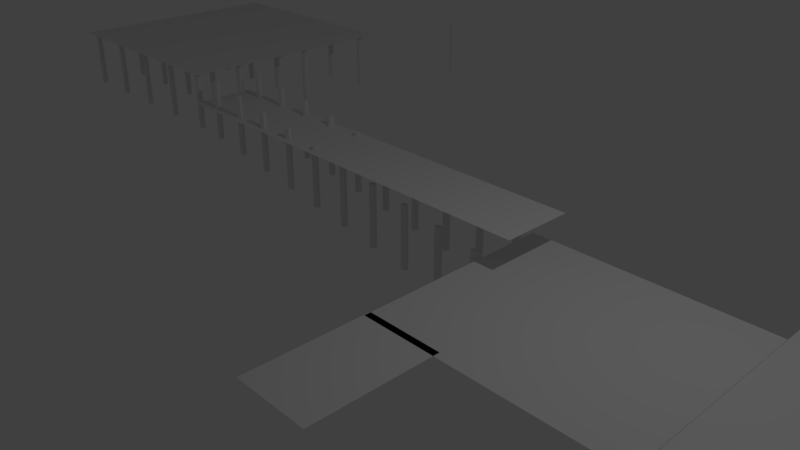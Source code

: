 # Source: planta_base.blend  (saved by Blender 2.79.0; exported with 4.5.12 LTS)
import bpy
from mathutils import Matrix  # noqa: F401  (used for matrix-valued properties, if any)

bpy.ops.wm.read_factory_settings(use_empty=True)
scene = bpy.context.scene
scene.name = 'Scene'

# ---- collections
col_collection_1 = bpy.data.collections.new('Collection 1'); scene.collection.children.link(col_collection_1)

# ---- world
world_world = bpy.data.worlds.new('World'); scene.world = world_world
world_world.color = (0.05088, 0.05088, 0.05088)
world_world.use_sun_shadow = False
world_world.sun_shadow_jitter_overblur = 0.0
world_world.cycles.sampling_method = 'MANUAL'

# ---- cameras
cam_camera = bpy.data.cameras.new('Camera')
cam_camera.clip_end = 100.0
cam_camera.lens = 35.0
cam_camera.sensor_width = 32.0
cam_camera.sensor_height = 18.0
cam_camera.ortho_scale = 7.314
cam_camera.dof.focus_distance = 0.0
cam_camera.dof.aperture_fstop = 128.0

# ---- lights
light_lamp = bpy.data.lights.new('Lamp', 'POINT')
light_lamp.transmission_factor = 0.0
light_lamp.cutoff_distance = 30.0
light_lamp.energy = 100.0
light_lamp.shadow_buffer_clip_start = 1.001
light_lamp.shadow_soft_size = 0.1
light_lamp.shadow_maximum_resolution = 0.006
light_lamp.use_absolute_resolution = True

# ---- meshes
me_cylinder_007 = bpy.data.meshes.new('Cylinder.007')
me_cylinder_007.from_pydata([(0.0, 1.0, -1.0), (0.0, 1.0, 1.0), (0.866, 0.5, -1.0), (0.866, 0.5, 1.0), (0.866, -0.5, -1.0), (0.866, -0.5, 1.0), (-8.742e-08, -1.0, -1.0), (-8.742e-08, -1.0, 1.0), (-0.866, -0.5, -1.0), (-0.866, -0.5, 1.0), (-0.866, 0.5, -1.0), (-0.866, 0.5, 1.0), (11.26, 1.0, -1.2), (11.26, 1.0, 0.8), (12.12, 0.5, -1.2), (12.12, 0.5, 0.8), (12.12, -0.5, -1.2), (12.12, -0.5, 0.8), (11.26, -1.0, -1.2), (11.26, -1.0, 0.8), (10.39, -0.5, -1.2), (10.39, -0.5, 0.8), (10.39, 0.5, -1.2), (10.39, 0.5, 0.8), (22.52, 1.0, -1.4), (22.52, 1.0, 0.6), (23.38, 0.5, -1.4), (23.38, 0.5, 0.6), (23.38, -0.5, -1.4), (23.38, -0.5, 0.6), (22.52, -1.0, -1.4), (22.52, -1.0, 0.6), (21.65, -0.5, -1.4), (21.65, -0.5, 0.6), (21.65, 0.5, -1.4), (21.65, 0.5, 0.6), (33.77, 1.0, -1.6), (33.77, 1.0, 0.4), (34.64, 0.5, -1.6), (34.64, 0.5, 0.4), (34.64, -0.5, -1.6), (34.64, -0.5, 0.4), (33.77, -1.0, -1.6), (33.77, -1.0, 0.4), (32.91, -0.5, -1.6), (32.91, -0.5, 0.4), (32.91, 0.5, -1.6), (32.91, 0.5, 0.4), (45.03, 1.0, -1.8), (45.03, 1.0, 0.2), (45.9, 0.5, -1.8), (45.9, 0.5, 0.2), (45.9, -0.5, -1.8), (45.9, -0.5, 0.2), (45.03, -1.0, -1.8), (45.03, -1.0, 0.2), (44.17, -0.5, -1.8), (44.17, -0.5, 0.2), (44.17, 0.5, -1.8), (44.17, 0.5, 0.2), (56.29, 1.0, -2.0), (56.29, 1.0, 0.0), (57.16, 0.5, -2.0), (57.16, 0.5, 0.0), (57.16, -0.5, -2.0), (57.16, -0.5, 0.0), (56.29, -1.0, -2.0), (56.29, -1.0, 0.0), (55.43, -0.5, -2.0), (55.43, -0.5, 0.0), (55.43, 0.5, -2.0), (55.43, 0.5, 0.0), (67.55, 1.0, -2.2), (67.55, 1.0, -0.2), (68.42, 0.5, -2.2), (68.42, 0.5, -0.2), (68.42, -0.5, -2.2), (68.42, -0.5, -0.2), (67.55, -1.0, -2.2), (67.55, -1.0, -0.2), (66.68, -0.5, -2.2), (66.68, -0.5, -0.2), (66.68, 0.5, -2.2), (66.68, 0.5, -0.2), (78.81, 1.0, -2.4), (78.81, 1.0, -0.4), (79.67, 0.5, -2.4), (79.67, 0.5, -0.4), (79.67, -0.5, -2.4), (79.67, -0.5, -0.4), (78.81, -1.0, -2.4), (78.81, -1.0, -0.4), (77.94, -0.5, -2.4), (77.94, -0.5, -0.4), (77.94, 0.5, -2.4), (77.94, 0.5, -0.4), (90.07, 1.0, -2.6), (90.07, 1.0, -0.6), (90.93, 0.5, -2.6), (90.93, 0.5, -0.6), (90.93, -0.5, -2.6), (90.93, -0.5, -0.6), (90.07, -1.0, -2.6), (90.07, -1.0, -0.6), (89.2, -0.5, -2.6), (89.2, -0.5, -0.6), (89.2, 0.5, -2.6), (89.2, 0.5, -0.6), (101.3, 1.0, -2.8), (101.3, 1.0, -0.8), (102.2, 0.5, -2.8), (102.2, 0.5, -0.8), (102.2, -0.5, -2.8), (102.2, -0.5, -0.8), (101.3, -1.0, -2.8), (101.3, -1.0, -0.8), (100.5, -0.5, -2.8), (100.5, -0.5, -0.8), (100.5, 0.5, -2.8), (100.5, 0.5, -0.8)], [], [(0, 1, 3, 2), (2, 3, 5, 4), (4, 5, 7, 6), (6, 7, 9, 8), (3, 1, 11, 9, 7, 5), (8, 9, 11, 10), (10, 11, 1, 0), (0, 2, 4, 6, 8, 10), (12, 13, 15, 14), (14, 15, 17, 16), (16, 17, 19, 18), (18, 19, 21, 20), (15, 13, 23, 21, 19, 17), (20, 21, 23, 22), (22, 23, 13, 12), (12, 14, 16, 18, 20, 22), (24, 25, 27, 26), (26, 27, 29, 28), (28, 29, 31, 30), (30, 31, 33, 32), (27, 25, 35, 33, 31, 29), (32, 33, 35, 34), (34, 35, 25, 24), (24, 26, 28, 30, 32, 34), (36, 37, 39, 38), (38, 39, 41, 40), (40, 41, 43, 42), (42, 43, 45, 44), (39, 37, 47, 45, 43, 41), (44, 45, 47, 46), (46, 47, 37, 36), (36, 38, 40, 42, 44, 46), (48, 49, 51, 50), (50, 51, 53, 52), (52, 53, 55, 54), (54, 55, 57, 56), (51, 49, 59, 57, 55, 53), (56, 57, 59, 58), (58, 59, 49, 48), (48, 50, 52, 54, 56, 58), (60, 61, 63, 62), (62, 63, 65, 64), (64, 65, 67, 66), (66, 67, 69, 68), (63, 61, 71, 69, 67, 65), (68, 69, 71, 70), (70, 71, 61, 60), (60, 62, 64, 66, 68, 70), (72, 73, 75, 74), (74, 75, 77, 76), (76, 77, 79, 78), (78, 79, 81, 80), (75, 73, 83, 81, 79, 77), (80, 81, 83, 82), (82, 83, 73, 72), (72, 74, 76, 78, 80, 82), (84, 85, 87, 86), (86, 87, 89, 88), (88, 89, 91, 90), (90, 91, 93, 92), (87, 85, 95, 93, 91, 89), (92, 93, 95, 94), (94, 95, 85, 84), (84, 86, 88, 90, 92, 94), (96, 97, 99, 98), (98, 99, 101, 100), (100, 101, 103, 102), (102, 103, 105, 104), (99, 97, 107, 105, 103, 101), (104, 105, 107, 106), (106, 107, 97, 96), (96, 98, 100, 102, 104, 106), (108, 109, 111, 110), (110, 111, 113, 112), (112, 113, 115, 114), (114, 115, 117, 116), (111, 109, 119, 117, 115, 113), (116, 117, 119, 118), (118, 119, 109, 108), (108, 110, 112, 114, 116, 118)])
me_cylinder_007.use_remesh_preserve_volume = False
me_cylinder_007.use_remesh_preserve_attributes = False
me_cylinder_007.use_mirror_vertex_groups = False
me_cylinder_007.update()
me_cylinder_001 = bpy.data.meshes.new('Cylinder.001')
me_cylinder_001.from_pydata([(0.0, 1.0, -1.0), (0.0, 1.0, 1.0), (0.866, 0.5, -1.0), (0.866, 0.5, 1.0), (0.866, -0.5, -1.0), (0.866, -0.5, 1.0), (-8.742e-08, -1.0, -1.0), (-8.742e-08, -1.0, 1.0), (-0.866, -0.5, -1.0), (-0.866, -0.5, 1.0), (-0.866, 0.5, -1.0), (-0.866, 0.5, 1.0), (-15.76, 1.0, -1.0), (-15.76, 1.0, 1.0), (-14.9, 0.5, -1.0), (-14.9, 0.5, 1.0), (-14.9, -0.5, -1.0), (-14.9, -0.5, 1.0), (-15.76, -1.0, -1.0), (-15.76, -1.0, 1.0), (-16.63, -0.5, -1.0), (-16.63, -0.5, 1.0), (-16.63, 0.5, -1.0), (-16.63, 0.5, 1.0), (-31.52, 1.0, -1.0), (-31.52, 1.0, 1.0), (-30.66, 0.5, -1.0), (-30.66, 0.5, 1.0), (-30.66, -0.5, -1.0), (-30.66, -0.5, 1.0), (-31.52, -1.0, -1.0), (-31.52, -1.0, 1.0), (-32.39, -0.5, -1.0), (-32.39, -0.5, 1.0), (-32.39, 0.5, -1.0), (-32.39, 0.5, 1.0), (-47.28, 1.0, -1.0), (-47.28, 1.0, 1.0), (-46.42, 0.5, -1.0), (-46.42, 0.5, 1.0), (-46.42, -0.5, -1.0), (-46.42, -0.5, 1.0), (-47.28, -1.0, -1.0), (-47.28, -1.0, 1.0), (-48.15, -0.5, -1.0), (-48.15, -0.5, 1.0), (-48.15, 0.5, -1.0), (-48.15, 0.5, 1.0), (-63.05, 1.0, -1.0), (-63.05, 1.0, 1.0), (-62.18, 0.5, -1.0), (-62.18, 0.5, 1.0), (-62.18, -0.5, -1.0), (-62.18, -0.5, 1.0), (-63.05, -1.0, -1.0), (-63.05, -1.0, 1.0), (-63.91, -0.5, -1.0), (-63.91, -0.5, 1.0), (-63.91, 0.5, -1.0), (-63.91, 0.5, 1.0)], [], [(0, 1, 3, 2), (2, 3, 5, 4), (4, 5, 7, 6), (6, 7, 9, 8), (3, 1, 11, 9, 7, 5), (8, 9, 11, 10), (10, 11, 1, 0), (0, 2, 4, 6, 8, 10), (12, 13, 15, 14), (14, 15, 17, 16), (16, 17, 19, 18), (18, 19, 21, 20), (15, 13, 23, 21, 19, 17), (20, 21, 23, 22), (22, 23, 13, 12), (12, 14, 16, 18, 20, 22), (24, 25, 27, 26), (26, 27, 29, 28), (28, 29, 31, 30), (30, 31, 33, 32), (27, 25, 35, 33, 31, 29), (32, 33, 35, 34), (34, 35, 25, 24), (24, 26, 28, 30, 32, 34), (36, 37, 39, 38), (38, 39, 41, 40), (40, 41, 43, 42), (42, 43, 45, 44), (39, 37, 47, 45, 43, 41), (44, 45, 47, 46), (46, 47, 37, 36), (36, 38, 40, 42, 44, 46), (48, 49, 51, 50), (50, 51, 53, 52), (52, 53, 55, 54), (54, 55, 57, 56), (51, 49, 59, 57, 55, 53), (56, 57, 59, 58), (58, 59, 49, 48), (48, 50, 52, 54, 56, 58)])
me_cylinder_001.use_remesh_preserve_volume = False
me_cylinder_001.use_remesh_preserve_attributes = False
me_cylinder_001.use_mirror_vertex_groups = False
me_cylinder_001.update()
me_plane_004 = bpy.data.meshes.new('Plane.004')
me_plane_004.from_pydata([(-1.0, -1.0, 0.0), (1.0, -1.0, 0.0), (-1.0, 1.0, 0.0), (1.0, 1.0, 0.0)], [], [(0, 1, 3, 2)])
me_plane_004.use_remesh_preserve_volume = False
me_plane_004.use_remesh_preserve_attributes = False
me_plane_004.use_mirror_vertex_groups = False
me_plane_004.update()
me_plane_003 = bpy.data.meshes.new('Plane.003')
me_plane_003.from_pydata([(-1.0, -1.0, 0.0), (1.0, -1.0, 0.0), (-1.0, 1.0, 0.0), (1.0, 1.0, 0.0)], [], [(0, 1, 3, 2)])
me_plane_003.use_remesh_preserve_volume = False
me_plane_003.use_remesh_preserve_attributes = False
me_plane_003.use_mirror_vertex_groups = False
me_plane_003.update()
me_plane_002 = bpy.data.meshes.new('Plane.002')
me_plane_002.from_pydata([(-1.0, -1.0, 0.0), (1.0, -1.0, 0.0), (-1.0, 1.0, 0.0), (1.0, 1.0, 0.0)], [], [(0, 1, 3, 2)])
me_plane_002.use_remesh_preserve_volume = False
me_plane_002.use_remesh_preserve_attributes = False
me_plane_002.use_mirror_vertex_groups = False
me_plane_002.update()
me_plane_001 = bpy.data.meshes.new('Plane.001')
me_plane_001.from_pydata([(-1.0, -1.0, 0.0), (1.0, -1.0, 0.0), (-1.0, 1.0, 0.0), (1.0, 1.0, 0.0)], [], [(0, 1, 3, 2)])
me_plane_001.use_remesh_preserve_volume = False
me_plane_001.use_remesh_preserve_attributes = False
me_plane_001.use_mirror_vertex_groups = False
me_plane_001.update()
me_plane = bpy.data.meshes.new('Plane')
me_plane.from_pydata([(-1.0, -1.0, 0.0), (1.0, -1.0, 0.0), (-1.0, 1.0, 0.0), (1.0, 1.0, 0.0)], [], [(0, 1, 3, 2)])
me_plane.use_remesh_preserve_volume = False
me_plane.use_remesh_preserve_attributes = False
me_plane.use_mirror_vertex_groups = False
me_plane.update()
me_cylinder_002 = bpy.data.meshes.new('Cylinder.002')
me_cylinder_002.from_pydata([(0.0, 1.0, -1.0), (0.0, 1.0, 1.0), (0.866, 0.5, -1.0), (0.866, 0.5, 1.0), (0.866, -0.5, -1.0), (0.866, -0.5, 1.0), (-8.742e-08, -1.0, -1.0), (-8.742e-08, -1.0, 1.0), (-0.866, -0.5, -1.0), (-0.866, -0.5, 1.0), (-0.866, 0.5, -1.0), (-0.866, 0.5, 1.0), (-15.76, 1.0, -1.0), (-15.76, 1.0, 1.0), (-14.9, 0.5, -1.0), (-14.9, 0.5, 1.0), (-14.9, -0.5, -1.0), (-14.9, -0.5, 1.0), (-15.76, -1.0, -1.0), (-15.76, -1.0, 1.0), (-16.63, -0.5, -1.0), (-16.63, -0.5, 1.0), (-16.63, 0.5, -1.0), (-16.63, 0.5, 1.0), (-31.52, 1.0, -1.0), (-31.52, 1.0, 1.0), (-30.66, 0.5, -1.0), (-30.66, 0.5, 1.0), (-30.66, -0.5, -1.0), (-30.66, -0.5, 1.0), (-31.52, -1.0, -1.0), (-31.52, -1.0, 1.0), (-32.39, -0.5, -1.0), (-32.39, -0.5, 1.0), (-32.39, 0.5, -1.0), (-32.39, 0.5, 1.0), (-47.28, 1.0, -1.0), (-47.28, 1.0, 1.0), (-46.42, 0.5, -1.0), (-46.42, 0.5, 1.0), (-46.42, -0.5, -1.0), (-46.42, -0.5, 1.0), (-47.28, -1.0, -1.0), (-47.28, -1.0, 1.0), (-48.15, -0.5, -1.0), (-48.15, -0.5, 1.0), (-48.15, 0.5, -1.0), (-48.15, 0.5, 1.0), (-63.05, 1.0, -1.0), (-63.05, 1.0, 1.0), (-62.18, 0.5, -1.0), (-62.18, 0.5, 1.0), (-62.18, -0.5, -1.0), (-62.18, -0.5, 1.0), (-63.05, -1.0, -1.0), (-63.05, -1.0, 1.0), (-63.91, -0.5, -1.0), (-63.91, -0.5, 1.0), (-63.91, 0.5, -1.0), (-63.91, 0.5, 1.0)], [], [(0, 1, 3, 2), (2, 3, 5, 4), (4, 5, 7, 6), (6, 7, 9, 8), (3, 1, 11, 9, 7, 5), (8, 9, 11, 10), (10, 11, 1, 0), (0, 2, 4, 6, 8, 10), (12, 13, 15, 14), (14, 15, 17, 16), (16, 17, 19, 18), (18, 19, 21, 20), (15, 13, 23, 21, 19, 17), (20, 21, 23, 22), (22, 23, 13, 12), (12, 14, 16, 18, 20, 22), (24, 25, 27, 26), (26, 27, 29, 28), (28, 29, 31, 30), (30, 31, 33, 32), (27, 25, 35, 33, 31, 29), (32, 33, 35, 34), (34, 35, 25, 24), (24, 26, 28, 30, 32, 34), (36, 37, 39, 38), (38, 39, 41, 40), (40, 41, 43, 42), (42, 43, 45, 44), (39, 37, 47, 45, 43, 41), (44, 45, 47, 46), (46, 47, 37, 36), (36, 38, 40, 42, 44, 46), (48, 49, 51, 50), (50, 51, 53, 52), (52, 53, 55, 54), (54, 55, 57, 56), (51, 49, 59, 57, 55, 53), (56, 57, 59, 58), (58, 59, 49, 48), (48, 50, 52, 54, 56, 58)])
me_cylinder_002.use_remesh_preserve_volume = False
me_cylinder_002.use_remesh_preserve_attributes = False
me_cylinder_002.use_mirror_vertex_groups = False
me_cylinder_002.update()
me_cylinder_003 = bpy.data.meshes.new('Cylinder.003')
me_cylinder_003.from_pydata([(0.0, 1.0, -1.0), (0.0, 1.0, 1.0), (0.866, 0.5, -1.0), (0.866, 0.5, 1.0), (0.866, -0.5, -1.0), (0.866, -0.5, 1.0), (-8.742e-08, -1.0, -1.0), (-8.742e-08, -1.0, 1.0), (-0.866, -0.5, -1.0), (-0.866, -0.5, 1.0), (-0.866, 0.5, -1.0), (-0.866, 0.5, 1.0), (-15.76, 1.0, -1.0), (-15.76, 1.0, 1.0), (-14.9, 0.5, -1.0), (-14.9, 0.5, 1.0), (-14.9, -0.5, -1.0), (-14.9, -0.5, 1.0), (-15.76, -1.0, -1.0), (-15.76, -1.0, 1.0), (-16.63, -0.5, -1.0), (-16.63, -0.5, 1.0), (-16.63, 0.5, -1.0), (-16.63, 0.5, 1.0), (-31.52, 1.0, -1.0), (-31.52, 1.0, 1.0), (-30.66, 0.5, -1.0), (-30.66, 0.5, 1.0), (-30.66, -0.5, -1.0), (-30.66, -0.5, 1.0), (-31.52, -1.0, -1.0), (-31.52, -1.0, 1.0), (-32.39, -0.5, -1.0), (-32.39, -0.5, 1.0), (-32.39, 0.5, -1.0), (-32.39, 0.5, 1.0), (-47.28, 1.0, -1.0), (-47.28, 1.0, 1.0), (-46.42, 0.5, -1.0), (-46.42, 0.5, 1.0), (-46.42, -0.5, -1.0), (-46.42, -0.5, 1.0), (-47.28, -1.0, -1.0), (-47.28, -1.0, 1.0), (-48.15, -0.5, -1.0), (-48.15, -0.5, 1.0), (-48.15, 0.5, -1.0), (-48.15, 0.5, 1.0), (-63.05, 1.0, -1.0), (-63.05, 1.0, 1.0), (-62.18, 0.5, -1.0), (-62.18, 0.5, 1.0), (-62.18, -0.5, -1.0), (-62.18, -0.5, 1.0), (-63.05, -1.0, -1.0), (-63.05, -1.0, 1.0), (-63.91, -0.5, -1.0), (-63.91, -0.5, 1.0), (-63.91, 0.5, -1.0), (-63.91, 0.5, 1.0)], [], [(0, 1, 3, 2), (2, 3, 5, 4), (4, 5, 7, 6), (6, 7, 9, 8), (3, 1, 11, 9, 7, 5), (8, 9, 11, 10), (10, 11, 1, 0), (0, 2, 4, 6, 8, 10), (12, 13, 15, 14), (14, 15, 17, 16), (16, 17, 19, 18), (18, 19, 21, 20), (15, 13, 23, 21, 19, 17), (20, 21, 23, 22), (22, 23, 13, 12), (12, 14, 16, 18, 20, 22), (24, 25, 27, 26), (26, 27, 29, 28), (28, 29, 31, 30), (30, 31, 33, 32), (27, 25, 35, 33, 31, 29), (32, 33, 35, 34), (34, 35, 25, 24), (24, 26, 28, 30, 32, 34), (36, 37, 39, 38), (38, 39, 41, 40), (40, 41, 43, 42), (42, 43, 45, 44), (39, 37, 47, 45, 43, 41), (44, 45, 47, 46), (46, 47, 37, 36), (36, 38, 40, 42, 44, 46), (48, 49, 51, 50), (50, 51, 53, 52), (52, 53, 55, 54), (54, 55, 57, 56), (51, 49, 59, 57, 55, 53), (56, 57, 59, 58), (58, 59, 49, 48), (48, 50, 52, 54, 56, 58)])
me_cylinder_003.use_remesh_preserve_volume = False
me_cylinder_003.use_remesh_preserve_attributes = False
me_cylinder_003.use_mirror_vertex_groups = False
me_cylinder_003.update()
me_cylinder_005 = bpy.data.meshes.new('Cylinder.005')
me_cylinder_005.from_pydata([(0.0, 1.0, -1.0), (0.0, 1.0, 1.0), (0.866, 0.5, -1.0), (0.866, 0.5, 1.0), (0.866, -0.5, -1.0), (0.866, -0.5, 1.0), (-8.742e-08, -1.0, -1.0), (-8.742e-08, -1.0, 1.0), (-0.866, -0.5, -1.0), (-0.866, -0.5, 1.0), (-0.866, 0.5, -1.0), (-0.866, 0.5, 1.0), (-15.76, 1.0, -1.0), (-15.76, 1.0, 1.0), (-14.9, 0.5, -1.0), (-14.9, 0.5, 1.0), (-14.9, -0.5, -1.0), (-14.9, -0.5, 1.0), (-15.76, -1.0, -1.0), (-15.76, -1.0, 1.0), (-16.63, -0.5, -1.0), (-16.63, -0.5, 1.0), (-16.63, 0.5, -1.0), (-16.63, 0.5, 1.0), (-31.52, 1.0, -1.0), (-31.52, 1.0, 1.0), (-30.66, 0.5, -1.0), (-30.66, 0.5, 1.0), (-30.66, -0.5, -1.0), (-30.66, -0.5, 1.0), (-31.52, -1.0, -1.0), (-31.52, -1.0, 1.0), (-32.39, -0.5, -1.0), (-32.39, -0.5, 1.0), (-32.39, 0.5, -1.0), (-32.39, 0.5, 1.0), (-47.28, 1.0, -1.0), (-47.28, 1.0, 1.0), (-46.42, 0.5, -1.0), (-46.42, 0.5, 1.0), (-46.42, -0.5, -1.0), (-46.42, -0.5, 1.0), (-47.28, -1.0, -1.0), (-47.28, -1.0, 1.0), (-48.15, -0.5, -1.0), (-48.15, -0.5, 1.0), (-48.15, 0.5, -1.0), (-48.15, 0.5, 1.0), (-63.05, 1.0, -1.0), (-63.05, 1.0, 1.0), (-62.18, 0.5, -1.0), (-62.18, 0.5, 1.0), (-62.18, -0.5, -1.0), (-62.18, -0.5, 1.0), (-63.05, -1.0, -1.0), (-63.05, -1.0, 1.0), (-63.91, -0.5, -1.0), (-63.91, -0.5, 1.0), (-63.91, 0.5, -1.0), (-63.91, 0.5, 1.0)], [], [(0, 1, 3, 2), (2, 3, 5, 4), (4, 5, 7, 6), (6, 7, 9, 8), (3, 1, 11, 9, 7, 5), (8, 9, 11, 10), (10, 11, 1, 0), (0, 2, 4, 6, 8, 10), (12, 13, 15, 14), (14, 15, 17, 16), (16, 17, 19, 18), (18, 19, 21, 20), (15, 13, 23, 21, 19, 17), (20, 21, 23, 22), (22, 23, 13, 12), (12, 14, 16, 18, 20, 22), (24, 25, 27, 26), (26, 27, 29, 28), (28, 29, 31, 30), (30, 31, 33, 32), (27, 25, 35, 33, 31, 29), (32, 33, 35, 34), (34, 35, 25, 24), (24, 26, 28, 30, 32, 34), (36, 37, 39, 38), (38, 39, 41, 40), (40, 41, 43, 42), (42, 43, 45, 44), (39, 37, 47, 45, 43, 41), (44, 45, 47, 46), (46, 47, 37, 36), (36, 38, 40, 42, 44, 46), (48, 49, 51, 50), (50, 51, 53, 52), (52, 53, 55, 54), (54, 55, 57, 56), (51, 49, 59, 57, 55, 53), (56, 57, 59, 58), (58, 59, 49, 48), (48, 50, 52, 54, 56, 58)])
me_cylinder_005.use_remesh_preserve_volume = False
me_cylinder_005.use_remesh_preserve_attributes = False
me_cylinder_005.use_mirror_vertex_groups = False
me_cylinder_005.update()
me_cylinder_008 = bpy.data.meshes.new('Cylinder.008')
me_cylinder_008.from_pydata([(0.0, 1.0, -1.0), (0.0, 1.0, 1.0), (0.866, 0.5, -1.0), (0.866, 0.5, 1.0), (0.866, -0.5, -1.0), (0.866, -0.5, 1.0), (-8.742e-08, -1.0, -1.0), (-8.742e-08, -1.0, 1.0), (-0.866, -0.5, -1.0), (-0.866, -0.5, 1.0), (-0.866, 0.5, -1.0), (-0.866, 0.5, 1.0)], [], [(0, 1, 3, 2), (2, 3, 5, 4), (4, 5, 7, 6), (6, 7, 9, 8), (3, 1, 11, 9, 7, 5), (8, 9, 11, 10), (10, 11, 1, 0), (0, 2, 4, 6, 8, 10)])
me_cylinder_008.use_remesh_preserve_volume = False
me_cylinder_008.use_remesh_preserve_attributes = False
me_cylinder_008.use_mirror_vertex_groups = False
me_cylinder_008.update()

# ---- objects
ob_cylinder_003 = bpy.data.objects.new('Cylinder.003', me_cylinder_007)
ob_cylinder = bpy.data.objects.new('Cylinder', me_cylinder_001)
ob_plane_004 = bpy.data.objects.new('Plane.004', me_plane_004)
ob_plane_003 = bpy.data.objects.new('Plane.003', me_plane_003)
ob_plane_002 = bpy.data.objects.new('Plane.002', me_plane_002)
ob_plane_001 = bpy.data.objects.new('Plane.001', me_plane_001)
ob_plane = bpy.data.objects.new('Plane', me_plane)
ob_lamp = bpy.data.objects.new('Lamp', light_lamp)
ob_camera = bpy.data.objects.new('Camera', cam_camera)
ob_cylinder_001 = bpy.data.objects.new('Cylinder.001', me_cylinder_002)
ob_cylinder_002 = bpy.data.objects.new('Cylinder.002', me_cylinder_003)
ob_cylinder_004 = bpy.data.objects.new('Cylinder.004', me_cylinder_005)
ob_cylinder_005 = bpy.data.objects.new('Cylinder.005', me_cylinder_008)

# ---- transforms, parenting, visibility, modifiers, constraints
ob_cylinder_003.location = (-4.885, 0.944, 0.484)
ob_cylinder_003.scale = (0.05774, 0.05, 0.5)
ob_cylinder_003.lineart.crease_threshold = 0.0
_m = ob_cylinder_003.modifiers.new('Array', 'ARRAY')
_m.constant_offset_displace = (0.0, 0.0, 0.0)
_m.relative_offset_displace = (0.0, 8.4, 0.0)
ob_cylinder.location = (-5.464, 3.237, 0.5355)
ob_cylinder.scale = (0.05774, 0.05, 0.5)
ob_cylinder.lineart.crease_threshold = 0.0
ob_plane_004.location = (1.654, -1.861, 0.04151)
ob_plane_004.scale = (0.55, 0.9, 1.0)
ob_plane_004.lineart.crease_threshold = 0.0
ob_plane_003.location = (2.863, 0.4411, 0.04151)
ob_plane_003.scale = (1.75, 1.5, 1.0)
ob_plane_003.lineart.crease_threshold = 0.0
ob_plane_002.location = (-1.863, 1.343, 0.5285)
ob_plane_002.scale = (3.5, 0.55, 1.0)
ob_plane_002.lineart.crease_threshold = 0.0
ob_plane_001.location = (6.711, 1.5, 0.04151)
ob_plane_001.scale = (2.1, 2.5, 1.0)
ob_plane_001.lineart.crease_threshold = 0.0
ob_plane.location = (-7.261, 2.797, 1.037)
ob_plane.scale = (2.0, 2.0, 1.0)
ob_plane.lineart.crease_threshold = 0.0
ob_lamp.location = (4.076, 1.005, 5.904)
ob_lamp.rotation_euler = (0.6503, 0.05522, 1.866)
ob_lamp.lock_rotations_4d = False
ob_lamp.empty_display_type = 'ARROWS'
ob_lamp.color = (0.0, 0.0, 0.0, 0.0)
ob_lamp.lineart.crease_threshold = 0.0
ob_camera.location = (7.481, -6.508, 5.344)
ob_camera.rotation_euler = (1.109, 0.0, 0.8149)
ob_camera.lock_rotations_4d = False
ob_camera.empty_display_type = 'ARROWS'
ob_camera.color = (0.0, 0.0, 0.0, 0.0)
ob_camera.display_type = 'WIRE'
ob_camera.lineart.crease_threshold = 0.0
ob_cylinder_001.location = (-5.464, 0.9399, 0.5355)
ob_cylinder_001.scale = (0.05774, 0.05, 0.5)
ob_cylinder_001.lineart.crease_threshold = 0.0
ob_cylinder_002.location = (-5.464, 1.774, 0.5355)
ob_cylinder_002.scale = (0.05774, 0.05, 0.5)
ob_cylinder_002.lineart.crease_threshold = 0.0
ob_cylinder_004.location = (-5.464, 4.604, 0.5355)
ob_cylinder_004.scale = (0.05774, 0.05, 0.5)
ob_cylinder_004.lineart.crease_threshold = 0.0
ob_cylinder_005.location = (-4.885, 6.663, 0.484)
ob_cylinder_005.scale = (0.05774, 0.05, 0.5)
ob_cylinder_005.lineart.crease_threshold = 0.0

# ---- collection membership
col_collection_1.objects.link(ob_cylinder_003)
col_collection_1.objects.link(ob_cylinder)
col_collection_1.objects.link(ob_plane_004)
col_collection_1.objects.link(ob_plane_003)
col_collection_1.objects.link(ob_plane_002)
col_collection_1.objects.link(ob_plane_001)
col_collection_1.objects.link(ob_plane)
col_collection_1.objects.link(ob_lamp)
col_collection_1.objects.link(ob_camera)
col_collection_1.objects.link(ob_cylinder_001)
col_collection_1.objects.link(ob_cylinder_002)
col_collection_1.objects.link(ob_cylinder_004)
col_collection_1.objects.link(ob_cylinder_005)

# ---- scene / render settings (as saved in the file)
scene.camera = ob_camera
scene.frame_start = 1; scene.frame_end = 250; scene.frame_set(1)
scene.render.engine = 'BLENDER_EEVEE_NEXT'
scene.render.resolution_percentage = 50
scene.render.dither_intensity = 0.0
scene.cycles.use_denoising = False
scene.cycles.samples = 128
scene.cycles.sampling_pattern = 'TABULATED_SOBOL'
scene.cycles.use_adaptive_sampling = False
scene.cycles.use_light_tree = False
scene.cycles.blur_glossy = 0.0
scene.cycles.sample_clamp_indirect = 0.0
scene.view_settings.view_transform = 'Standard'
bpy.context.view_layer.update()
